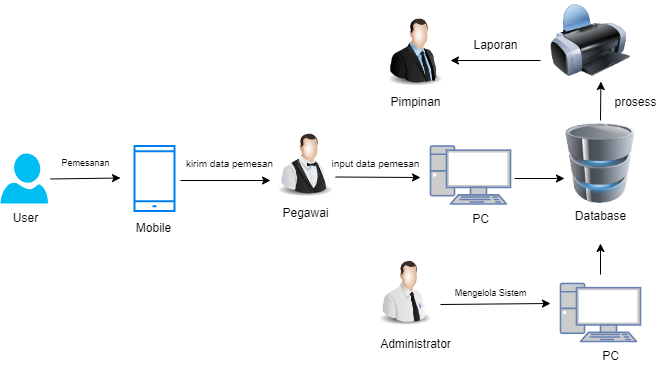

The diagram above was exported from draw.io. Its source (the exported page's mxGraphModel, read from the mxfile embedded in the PNG):
<mxGraphModel dx="1050" dy="557" grid="1" gridSize="10" guides="1" tooltips="1" connect="1" arrows="1" fold="1" page="1" pageScale="1" pageWidth="827" pageHeight="1169" math="0" shadow="0">
  <root>
    <mxCell id="0" />
    <mxCell id="1" parent="0" />
    <mxCell id="Cu1_PIz1tFpnl9aBIJg7-1" value="" style="group" connectable="0" vertex="1" parent="1">
      <mxGeometry x="370" y="228" width="70" height="100" as="geometry" />
    </mxCell>
    <mxCell id="Cu1_PIz1tFpnl9aBIJg7-2" value="" style="image;html=1;image=img/lib/clip_art/people/Waiter_128x128.png" vertex="1" parent="Cu1_PIz1tFpnl9aBIJg7-1">
      <mxGeometry x="-10" y="-2" width="70" height="72" as="geometry" />
    </mxCell>
    <mxCell id="Cu1_PIz1tFpnl9aBIJg7-3" value="Pegawai" style="text;html=1;align=center;verticalAlign=middle;resizable=0;points=[];autosize=1;strokeColor=none;fillColor=none;" vertex="1" parent="Cu1_PIz1tFpnl9aBIJg7-1">
      <mxGeometry x="-10" y="70" width="70" height="30" as="geometry" />
    </mxCell>
    <mxCell id="Cu1_PIz1tFpnl9aBIJg7-56" value="" style="endArrow=classic;html=1;rounded=0;" edge="1" parent="Cu1_PIz1tFpnl9aBIJg7-1">
      <mxGeometry width="50" height="50" relative="1" as="geometry">
        <mxPoint x="55" y="48.5" as="sourcePoint" />
        <mxPoint x="140" y="49" as="targetPoint" />
      </mxGeometry>
    </mxCell>
    <mxCell id="Cu1_PIz1tFpnl9aBIJg7-4" value="" style="group" connectable="0" vertex="1" parent="1">
      <mxGeometry x="90" y="253" width="50" height="80" as="geometry" />
    </mxCell>
    <mxCell id="Cu1_PIz1tFpnl9aBIJg7-5" value="" style="verticalLabelPosition=bottom;html=1;verticalAlign=top;align=center;strokeColor=none;fillColor=#00BEF2;shape=mxgraph.azure.user;" vertex="1" parent="Cu1_PIz1tFpnl9aBIJg7-4">
      <mxGeometry width="47.5" height="50" as="geometry" />
    </mxCell>
    <mxCell id="Cu1_PIz1tFpnl9aBIJg7-6" value="User" style="text;html=1;align=center;verticalAlign=middle;resizable=0;points=[];autosize=1;strokeColor=none;fillColor=none;" vertex="1" parent="Cu1_PIz1tFpnl9aBIJg7-4">
      <mxGeometry y="50" width="50" height="30" as="geometry" />
    </mxCell>
    <mxCell id="Cu1_PIz1tFpnl9aBIJg7-22" value="" style="group" connectable="0" vertex="1" parent="1">
      <mxGeometry x="650" y="223" width="80" height="120" as="geometry" />
    </mxCell>
    <mxCell id="Cu1_PIz1tFpnl9aBIJg7-23" value="" style="image;html=1;image=img/lib/clip_art/computers/Database_128x128.png" vertex="1" parent="Cu1_PIz1tFpnl9aBIJg7-22">
      <mxGeometry width="80" height="80" as="geometry" />
    </mxCell>
    <mxCell id="Cu1_PIz1tFpnl9aBIJg7-24" value="Database&lt;div&gt;&lt;br&gt;&lt;/div&gt;" style="text;html=1;align=center;verticalAlign=middle;resizable=0;points=[];autosize=1;strokeColor=none;fillColor=none;" vertex="1" parent="Cu1_PIz1tFpnl9aBIJg7-22">
      <mxGeometry x="5" y="80" width="70" height="40" as="geometry" />
    </mxCell>
    <mxCell id="Cu1_PIz1tFpnl9aBIJg7-62" value="" style="endArrow=classic;html=1;rounded=0;" edge="1" parent="Cu1_PIz1tFpnl9aBIJg7-22">
      <mxGeometry width="50" height="50" relative="1" as="geometry">
        <mxPoint x="-46" y="55" as="sourcePoint" />
        <mxPoint x="4" y="55" as="targetPoint" />
      </mxGeometry>
    </mxCell>
    <mxCell id="Cu1_PIz1tFpnl9aBIJg7-36" value="Pemesanan" style="text;html=1;align=center;verticalAlign=middle;resizable=0;points=[];autosize=1;strokeColor=none;fillColor=none;fontSize=9;rotation=0;" vertex="1" parent="1">
      <mxGeometry x="140" y="253" width="70" height="20" as="geometry" />
    </mxCell>
    <mxCell id="Cu1_PIz1tFpnl9aBIJg7-45" value="" style="html=1;verticalLabelPosition=bottom;align=center;labelBackgroundColor=#ffffff;verticalAlign=top;strokeWidth=2;strokeColor=#0080F0;shadow=0;dashed=0;shape=mxgraph.ios7.icons.smartphone;" vertex="1" parent="1">
      <mxGeometry x="224" y="245.5" width="40" height="65" as="geometry" />
    </mxCell>
    <mxCell id="Cu1_PIz1tFpnl9aBIJg7-46" value="Mobile" style="text;html=1;align=center;verticalAlign=middle;resizable=0;points=[];autosize=1;strokeColor=none;fillColor=none;" vertex="1" parent="1">
      <mxGeometry x="213" y="313" width="60" height="30" as="geometry" />
    </mxCell>
    <mxCell id="Cu1_PIz1tFpnl9aBIJg7-47" value="" style="endArrow=classic;html=1;rounded=0;" edge="1" parent="1">
      <mxGeometry width="50" height="50" relative="1" as="geometry">
        <mxPoint x="140" y="278.5" as="sourcePoint" />
        <mxPoint x="210" y="277.5" as="targetPoint" />
      </mxGeometry>
    </mxCell>
    <mxCell id="Cu1_PIz1tFpnl9aBIJg7-48" value="" style="endArrow=classic;html=1;rounded=0;entryX=0;entryY=0.75;entryDx=0;entryDy=0;" edge="1" parent="1" target="Cu1_PIz1tFpnl9aBIJg7-2">
      <mxGeometry width="50" height="50" relative="1" as="geometry">
        <mxPoint x="270" y="280" as="sourcePoint" />
        <mxPoint x="281" y="159.5" as="targetPoint" />
      </mxGeometry>
    </mxCell>
    <mxCell id="Cu1_PIz1tFpnl9aBIJg7-55" value="kirim data pemesan" style="text;html=1;align=center;verticalAlign=middle;resizable=0;points=[];autosize=1;strokeColor=none;fillColor=none;rotation=0;fontSize=10;" vertex="1" parent="1">
      <mxGeometry x="264" y="248" width="110" height="30" as="geometry" />
    </mxCell>
    <mxCell id="Cu1_PIz1tFpnl9aBIJg7-57" value="" style="fontColor=#0066CC;verticalAlign=top;verticalLabelPosition=bottom;labelPosition=center;align=center;html=1;outlineConnect=0;fillColor=#CCCCCC;strokeColor=#6881B3;gradientColor=none;gradientDirection=north;strokeWidth=2;shape=mxgraph.networks.pc;" vertex="1" parent="1">
      <mxGeometry x="520" y="245.5" width="80" height="58" as="geometry" />
    </mxCell>
    <mxCell id="Cu1_PIz1tFpnl9aBIJg7-58" value="input data pemesan" style="text;html=1;align=center;verticalAlign=middle;resizable=0;points=[];autosize=1;strokeColor=none;fillColor=none;fontSize=10;" vertex="1" parent="1">
      <mxGeometry x="410" y="248" width="110" height="30" as="geometry" />
    </mxCell>
    <mxCell id="Cu1_PIz1tFpnl9aBIJg7-10" value="" style="group" connectable="0" vertex="1" parent="1">
      <mxGeometry x="470" y="356" width="90" height="102.72727272727273" as="geometry" />
    </mxCell>
    <mxCell id="Cu1_PIz1tFpnl9aBIJg7-12" value="Administrator" style="text;html=1;align=center;verticalAlign=middle;resizable=0;points=[];autosize=1;strokeColor=none;fillColor=none;" vertex="1" parent="Cu1_PIz1tFpnl9aBIJg7-10">
      <mxGeometry x="-10" y="72.72727272727273" width="90" height="30" as="geometry" />
    </mxCell>
    <mxCell id="Cu1_PIz1tFpnl9aBIJg7-11" value="" style="image;html=1;image=img/lib/clip_art/people/Tech_Man_128x128.png" vertex="1" parent="Cu1_PIz1tFpnl9aBIJg7-10">
      <mxGeometry x="-8.333333333333371" width="66.66666666666666" height="72.72727272727273" as="geometry" />
    </mxCell>
    <mxCell id="Cu1_PIz1tFpnl9aBIJg7-40" value="Mengelola Sistem" style="text;html=1;align=center;verticalAlign=middle;resizable=0;points=[];autosize=1;strokeColor=none;fillColor=none;fontSize=9;container=0;" vertex="1" parent="1">
      <mxGeometry x="530" y="383" width="100" height="20" as="geometry" />
    </mxCell>
    <mxCell id="Cu1_PIz1tFpnl9aBIJg7-8" value="" style="fontColor=#0066CC;verticalAlign=top;verticalLabelPosition=bottom;labelPosition=center;align=center;html=1;outlineConnect=0;fillColor=#CCCCCC;strokeColor=#6881B3;gradientColor=none;gradientDirection=north;strokeWidth=2;shape=mxgraph.networks.pc;" vertex="1" parent="1">
      <mxGeometry x="650" y="383" width="80" height="58" as="geometry" />
    </mxCell>
    <mxCell id="Cu1_PIz1tFpnl9aBIJg7-50" value="" style="endArrow=classic;html=1;rounded=0;" edge="1" parent="1">
      <mxGeometry width="50" height="50" relative="1" as="geometry">
        <mxPoint x="690" y="374" as="sourcePoint" />
        <mxPoint x="690" y="343" as="targetPoint" />
      </mxGeometry>
    </mxCell>
    <mxCell id="Cu1_PIz1tFpnl9aBIJg7-51" value="" style="endArrow=classic;html=1;rounded=0;" edge="1" parent="1">
      <mxGeometry width="50" height="50" relative="1" as="geometry">
        <mxPoint x="530" y="404" as="sourcePoint" />
        <mxPoint x="640" y="403" as="targetPoint" />
      </mxGeometry>
    </mxCell>
    <mxCell id="Cu1_PIz1tFpnl9aBIJg7-54" value="PC" style="text;html=1;align=center;verticalAlign=middle;resizable=0;points=[];autosize=1;strokeColor=none;fillColor=none;container=0;" vertex="1" parent="1">
      <mxGeometry x="680" y="441" width="40" height="30" as="geometry" />
    </mxCell>
    <mxCell id="Cu1_PIz1tFpnl9aBIJg7-64" value="PC" style="text;html=1;align=center;verticalAlign=middle;resizable=0;points=[];autosize=1;strokeColor=none;fillColor=none;container=0;" vertex="1" parent="1">
      <mxGeometry x="550" y="303.5" width="40" height="30" as="geometry" />
    </mxCell>
    <mxCell id="Cu1_PIz1tFpnl9aBIJg7-65" value="" style="image;html=1;image=img/lib/clip_art/computers/Printer_128x128.png" vertex="1" parent="1">
      <mxGeometry x="640" y="100" width="80" height="80" as="geometry" />
    </mxCell>
    <mxCell id="Cu1_PIz1tFpnl9aBIJg7-66" value="" style="image;html=1;image=img/lib/clip_art/people/Suit_Man_128x128.png" vertex="1" parent="1">
      <mxGeometry x="470" y="116.5" width="70" height="70" as="geometry" />
    </mxCell>
    <mxCell id="Cu1_PIz1tFpnl9aBIJg7-67" value="Laporan" style="text;html=1;align=center;verticalAlign=middle;resizable=0;points=[];autosize=1;strokeColor=none;fillColor=none;" vertex="1" parent="1">
      <mxGeometry x="550" y="130" width="70" height="30" as="geometry" />
    </mxCell>
    <mxCell id="Cu1_PIz1tFpnl9aBIJg7-72" value="" style="endArrow=classic;html=1;rounded=0;entryX=0.605;entryY=1.013;entryDx=0;entryDy=0;entryPerimeter=0;" edge="1" parent="1">
      <mxGeometry width="50" height="50" relative="1" as="geometry">
        <mxPoint x="690" y="220" as="sourcePoint" />
        <mxPoint x="690.4000000000001" y="181.03999999999996" as="targetPoint" />
      </mxGeometry>
    </mxCell>
    <mxCell id="Cu1_PIz1tFpnl9aBIJg7-73" value="" style="endArrow=classic;html=1;rounded=0;entryX=0;entryY=0.75;entryDx=0;entryDy=0;" edge="1" parent="1">
      <mxGeometry width="50" height="50" relative="1" as="geometry">
        <mxPoint x="630" y="160" as="sourcePoint" />
        <mxPoint x="540" y="160" as="targetPoint" />
      </mxGeometry>
    </mxCell>
    <mxCell id="Cu1_PIz1tFpnl9aBIJg7-74" value="prosess" style="text;html=1;align=center;verticalAlign=middle;resizable=0;points=[];autosize=1;strokeColor=none;fillColor=none;" vertex="1" parent="1">
      <mxGeometry x="690" y="186.5" width="70" height="30" as="geometry" />
    </mxCell>
    <mxCell id="Cu1_PIz1tFpnl9aBIJg7-75" value="Pimpinan" style="text;html=1;align=center;verticalAlign=middle;resizable=0;points=[];autosize=1;strokeColor=none;fillColor=none;" vertex="1" parent="1">
      <mxGeometry x="470" y="186.5" width="70" height="30" as="geometry" />
    </mxCell>
  </root>
</mxGraphModel>